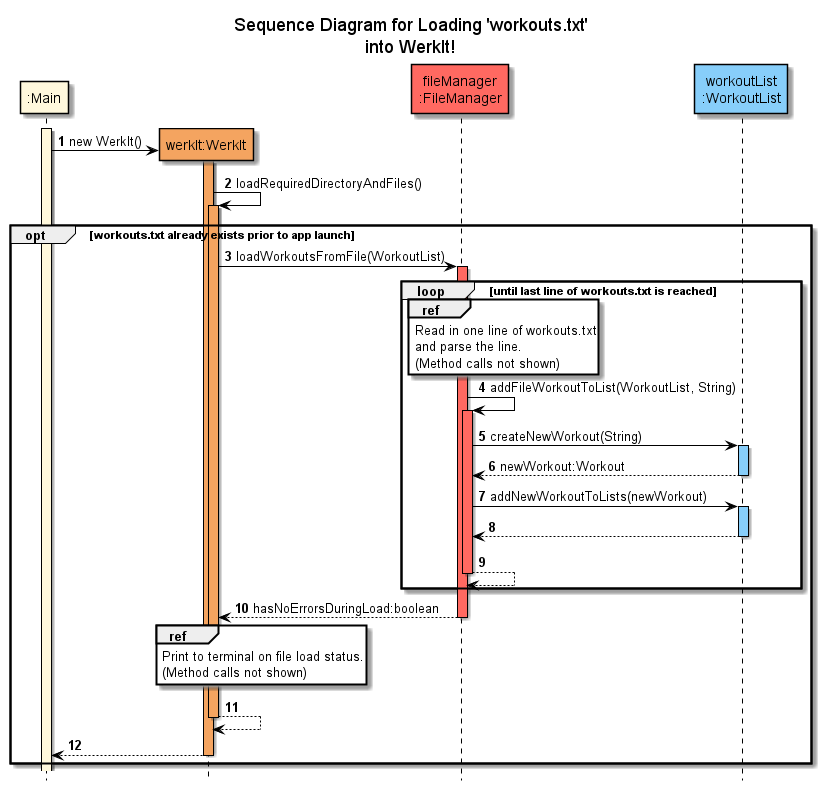

The diagram above was rendered by PlantUML. Its source (embedded in the PNG):
@startuml
!include ../../Style.puml

title Sequence Diagram for Loading 'workouts.txt'\ninto WerkIt!
hide footbox

autonumber

participant ":Main" as Main COLOR_MAIN
participant "werkIt:WerkIt" as WerkIt COLOR_WERKIT
participant "fileManager\n:FileManager" as FileManager COLOR_STORAGE
participant "workoutList\n:WorkoutList" as WorkoutList COLOR_LOGIC

activate Main COLOR_MAIN
create WerkIt
Main -> WerkIt : new WerkIt()
activate WerkIt COLOR_WERKIT
WerkIt -> WerkIt : loadRequiredDirectoryAndFiles()
activate WerkIt COLOR_WERKIT

opt workouts.txt already exists prior to app launch
WerkIt -> FileManager : loadWorkoutsFromFile(WorkoutList)
activate FileManager COLOR_STORAGE

loop until last line of workouts.txt is reached
ref over FileManager
Read in one line of workouts.txt
and parse the line.
(Method calls not shown)
end

FileManager -> FileManager : addFileWorkoutToList(WorkoutList, String)
activate FileManager COLOR_STORAGE
FileManager -> WorkoutList : createNewWorkout(String)
activate WorkoutList COLOR_LOGIC
return newWorkout:Workout
FileManager -> WorkoutList : addNewWorkoutToLists(newWorkout)
activate WorkoutList COLOR_LOGIC
return
return
end
return hasNoErrorsDuringLoad:boolean

ref over WerkIt
Print to terminal on file load status.
(Method calls not shown)
end

return
return

end

@enduml